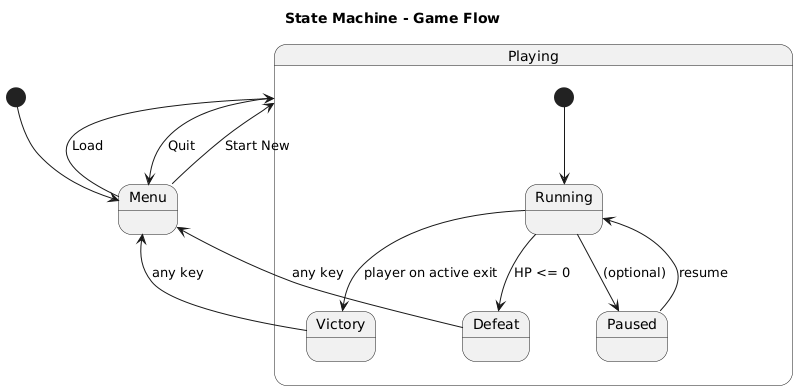

The diagram above was rendered by PlantUML. Its source (embedded in the PNG):
@startuml
title "State Machine - Game Flow"

[*] --> Menu
Menu --> Playing : Start New
Menu --> Playing : Load

state Playing {
  [*] --> Running
  Running --> Victory : player on active exit
  Running --> Defeat  : HP <= 0
  Running --> Paused  : (optional)
  Paused --> Running  : resume
}

Playing --> Menu : Quit
Victory --> Menu : any key
Defeat  --> Menu : any key
@enduml